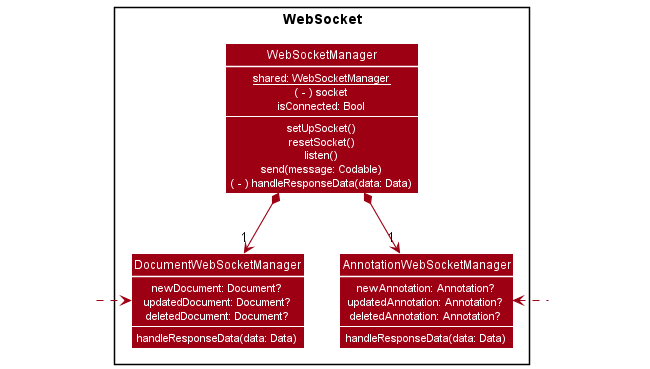

The diagram above was rendered by PlantUML. Its source (embedded in the PNG):
@startuml
!include style.puml
skinparam arrowThickness 1.1
skinparam arrowColor MODEL_COLOR
skinparam classBackgroundColor MODEL_COLOR

Package WebSocket {
    class WebSocketManager {
        {static} shared: WebSocketManager
        ( - ) socket
        isConnected: Bool
        --
        setUpSocket()
        resetSocket()
        listen()
        send(message: Codable)
        ( - ) handleResponseData(data: Data)
    }

    class DocumentWebSocketManager {
        newDocument: Document?
        updatedDocument: Document?
        deletedDocument: Document?
        --
        handleResponseData(data: Data)
    }

    class AnnotationWebSocketManager {
        newAnnotation: Annotation?
        updatedAnnotation: Annotation?
        deletedAnnotation: Annotation?
        --
        handleResponseData(data: Data)
    }

    WebSocketManager *--> "1" DocumentWebSocketManager
    WebSocketManager *--> "1" AnnotationWebSocketManager
}

Class HiddenOutside #FFFFFF
HiddenOutside .right.> DocumentWebSocketManager
Class HiddenOutside1 #FFFFFF
HiddenOutside1 .left.> AnnotationWebSocketManager

@enduml